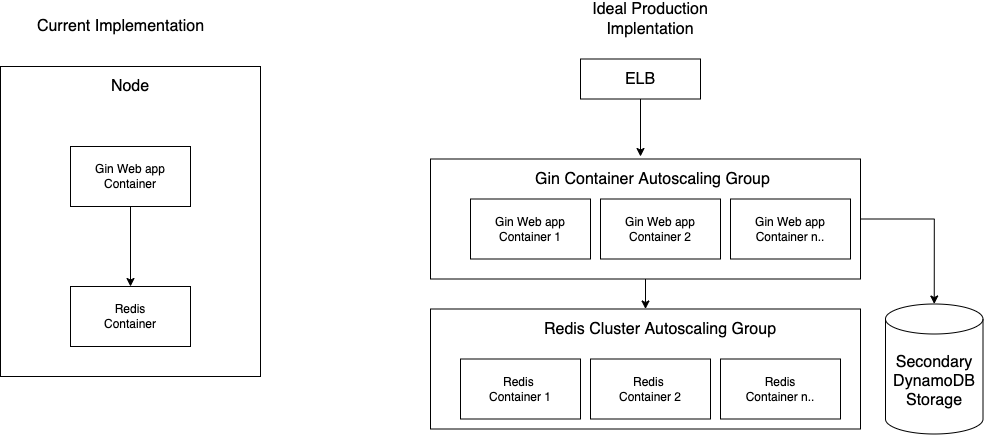

The diagram above was exported from draw.io. Its source (the exported page's mxGraphModel, read from the mxfile embedded in the PNG):
<mxGraphModel dx="1426" dy="794" grid="1" gridSize="10" guides="1" tooltips="1" connect="1" arrows="1" fold="1" page="1" pageScale="1" pageWidth="850" pageHeight="1100" math="0" shadow="0" extFonts="Permanent Marker^https://fonts.googleapis.com/css?family=Permanent+Marker">
  <root>
    <mxCell id="0" />
    <mxCell id="1" parent="0" />
    <mxCell id="6g2fVSji5UZdDF7Arjm--22" value="" style="rounded=0;whiteSpace=wrap;html=1;fontSize=16;" vertex="1" parent="1">
      <mxGeometry x="530" y="362.5" width="430" height="120" as="geometry" />
    </mxCell>
    <mxCell id="6g2fVSji5UZdDF7Arjm--1" value="" style="rounded=0;whiteSpace=wrap;html=1;" vertex="1" parent="1">
      <mxGeometry x="100" y="120" width="260" height="310" as="geometry" />
    </mxCell>
    <mxCell id="6g2fVSji5UZdDF7Arjm--2" value="Node" style="text;html=1;strokeColor=none;fillColor=none;align=center;verticalAlign=middle;whiteSpace=wrap;rounded=0;fontSize=16;" vertex="1" parent="1">
      <mxGeometry x="210" y="130" width="40" height="20" as="geometry" />
    </mxCell>
    <mxCell id="6g2fVSji5UZdDF7Arjm--6" style="edgeStyle=orthogonalEdgeStyle;rounded=0;orthogonalLoop=1;jettySize=auto;html=1;exitX=0.5;exitY=1;exitDx=0;exitDy=0;entryX=0.5;entryY=0;entryDx=0;entryDy=0;" edge="1" parent="1" source="6g2fVSji5UZdDF7Arjm--3" target="6g2fVSji5UZdDF7Arjm--5">
      <mxGeometry relative="1" as="geometry" />
    </mxCell>
    <mxCell id="6g2fVSji5UZdDF7Arjm--3" value="Gin Web app Container" style="rounded=0;whiteSpace=wrap;html=1;" vertex="1" parent="1">
      <mxGeometry x="170" y="200" width="120" height="60" as="geometry" />
    </mxCell>
    <mxCell id="6g2fVSji5UZdDF7Arjm--5" value="Redis&lt;br&gt;Container" style="rounded=0;whiteSpace=wrap;html=1;" vertex="1" parent="1">
      <mxGeometry x="170" y="340" width="120" height="60" as="geometry" />
    </mxCell>
    <mxCell id="6g2fVSji5UZdDF7Arjm--7" value="Current Implementation" style="text;html=1;align=center;verticalAlign=middle;resizable=0;points=[];autosize=1;fontSize=16;" vertex="1" parent="1">
      <mxGeometry x="130" y="70" width="180" height="20" as="geometry" />
    </mxCell>
    <mxCell id="6g2fVSji5UZdDF7Arjm--8" value="Ideal Production Implentation" style="text;html=1;strokeColor=none;fillColor=none;align=center;verticalAlign=middle;whiteSpace=wrap;rounded=0;fontSize=16;" vertex="1" parent="1">
      <mxGeometry x="680" y="62.5" width="140" height="20" as="geometry" />
    </mxCell>
    <mxCell id="6g2fVSji5UZdDF7Arjm--16" style="edgeStyle=orthogonalEdgeStyle;rounded=0;orthogonalLoop=1;jettySize=auto;html=1;exitX=0.5;exitY=1;exitDx=0;exitDy=0;fontSize=16;" edge="1" parent="1" source="6g2fVSji5UZdDF7Arjm--9">
      <mxGeometry relative="1" as="geometry">
        <mxPoint x="740" y="210" as="targetPoint" />
      </mxGeometry>
    </mxCell>
    <mxCell id="6g2fVSji5UZdDF7Arjm--9" value="ELB" style="rounded=0;whiteSpace=wrap;html=1;fontSize=16;" vertex="1" parent="1">
      <mxGeometry x="680" y="112.5" width="120" height="40" as="geometry" />
    </mxCell>
    <mxCell id="6g2fVSji5UZdDF7Arjm--25" style="edgeStyle=orthogonalEdgeStyle;rounded=0;orthogonalLoop=1;jettySize=auto;html=1;exitX=1;exitY=0.5;exitDx=0;exitDy=0;entryX=0.5;entryY=0;entryDx=0;entryDy=0;entryPerimeter=0;fontSize=16;" edge="1" parent="1" source="6g2fVSji5UZdDF7Arjm--11" target="6g2fVSji5UZdDF7Arjm--24">
      <mxGeometry relative="1" as="geometry" />
    </mxCell>
    <mxCell id="6g2fVSji5UZdDF7Arjm--26" style="edgeStyle=orthogonalEdgeStyle;rounded=0;orthogonalLoop=1;jettySize=auto;html=1;exitX=0.5;exitY=1;exitDx=0;exitDy=0;entryX=0.5;entryY=0;entryDx=0;entryDy=0;fontSize=16;" edge="1" parent="1" source="6g2fVSji5UZdDF7Arjm--11" target="6g2fVSji5UZdDF7Arjm--22">
      <mxGeometry relative="1" as="geometry" />
    </mxCell>
    <mxCell id="6g2fVSji5UZdDF7Arjm--11" value="" style="rounded=0;whiteSpace=wrap;html=1;fontSize=16;" vertex="1" parent="1">
      <mxGeometry x="530" y="212.5" width="430" height="120" as="geometry" />
    </mxCell>
    <mxCell id="6g2fVSji5UZdDF7Arjm--12" value="Gin Container Autoscaling Group" style="text;html=1;strokeColor=none;fillColor=none;align=center;verticalAlign=middle;whiteSpace=wrap;rounded=0;fontSize=16;" vertex="1" parent="1">
      <mxGeometry x="625" y="222.5" width="255" height="20" as="geometry" />
    </mxCell>
    <mxCell id="6g2fVSji5UZdDF7Arjm--13" value="Gin Web app Container 1" style="rounded=0;whiteSpace=wrap;html=1;" vertex="1" parent="1">
      <mxGeometry x="570" y="252.5" width="120" height="60" as="geometry" />
    </mxCell>
    <mxCell id="6g2fVSji5UZdDF7Arjm--14" value="Gin Web app Container 2" style="rounded=0;whiteSpace=wrap;html=1;" vertex="1" parent="1">
      <mxGeometry x="700" y="252.5" width="120" height="60" as="geometry" />
    </mxCell>
    <mxCell id="6g2fVSji5UZdDF7Arjm--15" value="Gin Web app Container n.." style="rounded=0;whiteSpace=wrap;html=1;" vertex="1" parent="1">
      <mxGeometry x="830" y="252.5" width="120" height="60" as="geometry" />
    </mxCell>
    <mxCell id="6g2fVSji5UZdDF7Arjm--18" value="Redis Cluster Autoscaling Group" style="text;html=1;strokeColor=none;fillColor=none;align=center;verticalAlign=middle;whiteSpace=wrap;rounded=0;fontSize=16;" vertex="1" parent="1">
      <mxGeometry x="635" y="372.5" width="250" height="20" as="geometry" />
    </mxCell>
    <mxCell id="6g2fVSji5UZdDF7Arjm--19" value="Redis &lt;br&gt;Container 1" style="rounded=0;whiteSpace=wrap;html=1;" vertex="1" parent="1">
      <mxGeometry x="560" y="412.5" width="120" height="60" as="geometry" />
    </mxCell>
    <mxCell id="6g2fVSji5UZdDF7Arjm--20" value="Redis &lt;br&gt;Container 2" style="rounded=0;whiteSpace=wrap;html=1;" vertex="1" parent="1">
      <mxGeometry x="690" y="412.5" width="120" height="60" as="geometry" />
    </mxCell>
    <mxCell id="6g2fVSji5UZdDF7Arjm--21" value="Redis&lt;br&gt;Container n.." style="rounded=0;whiteSpace=wrap;html=1;" vertex="1" parent="1">
      <mxGeometry x="820" y="412.5" width="120" height="60" as="geometry" />
    </mxCell>
    <mxCell id="6g2fVSji5UZdDF7Arjm--24" value="Secondary DynamoDB Storage" style="shape=cylinder3;whiteSpace=wrap;html=1;boundedLbl=1;backgroundOutline=1;size=15;fontSize=16;" vertex="1" parent="1">
      <mxGeometry x="985" y="357.5" width="97.5" height="130" as="geometry" />
    </mxCell>
  </root>
</mxGraphModel>